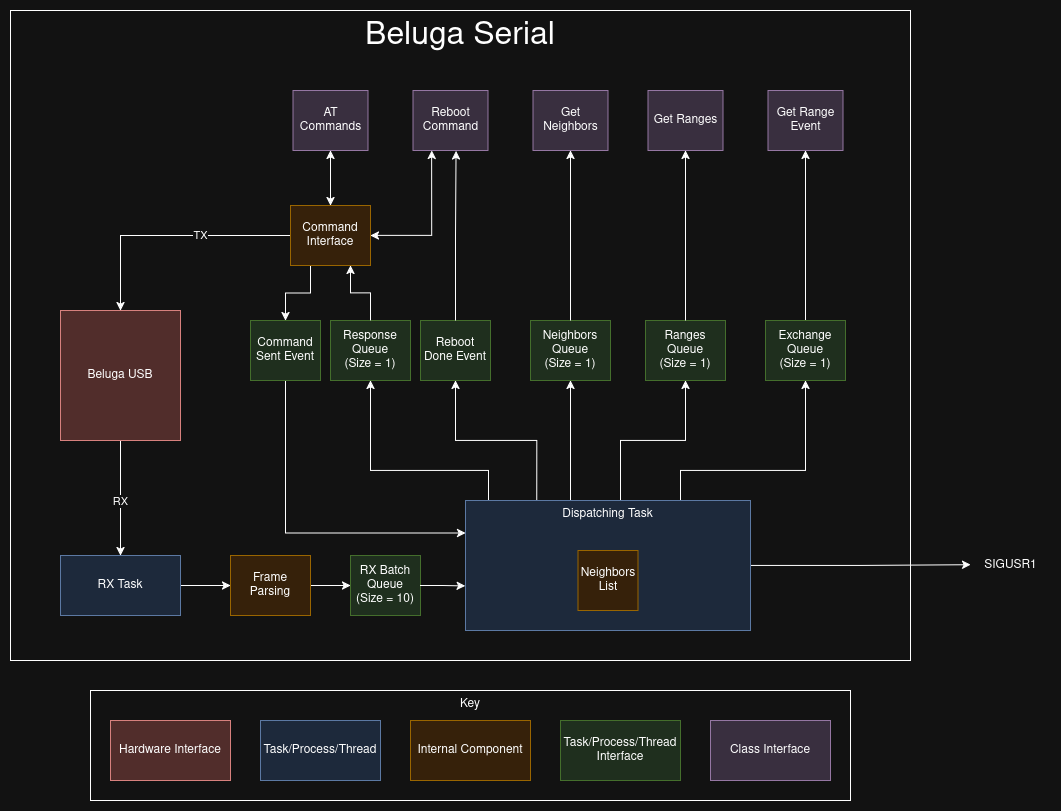

The diagram above was exported from draw.io. Its source (the exported page's mxGraphModel, read from the mxfile embedded in the PNG):
<mxGraphModel dx="1877" dy="1071" grid="1" gridSize="10" guides="1" tooltips="1" connect="1" arrows="1" fold="1" page="1" pageScale="1" pageWidth="850" pageHeight="1100" math="0" shadow="0">
  <root>
    <mxCell id="0" />
    <mxCell id="1" parent="0" />
    <mxCell id="b6ZTOprJLGGMBQ5NOJ0U-16" value="Beluga Serial" style="rounded=0;whiteSpace=wrap;html=1;verticalAlign=top;fontSize=32;" parent="1" vertex="1">
      <mxGeometry x="50" y="130" width="900" height="650" as="geometry" />
    </mxCell>
    <mxCell id="b6ZTOprJLGGMBQ5NOJ0U-18" value="" style="group" parent="1" connectable="0" vertex="1">
      <mxGeometry x="130" y="810" width="760" height="110" as="geometry" />
    </mxCell>
    <mxCell id="b6ZTOprJLGGMBQ5NOJ0U-8" value="Key" style="rounded=0;whiteSpace=wrap;html=1;verticalAlign=top;" parent="b6ZTOprJLGGMBQ5NOJ0U-18" vertex="1">
      <mxGeometry width="760" height="110" as="geometry" />
    </mxCell>
    <mxCell id="b6ZTOprJLGGMBQ5NOJ0U-4" value="Hardware Interface" style="rounded=0;whiteSpace=wrap;html=1;fillColor=#f8cecc;strokeColor=#b85450;" parent="b6ZTOprJLGGMBQ5NOJ0U-18" vertex="1">
      <mxGeometry x="20" y="30" width="120" height="60" as="geometry" />
    </mxCell>
    <mxCell id="b6ZTOprJLGGMBQ5NOJ0U-5" value="Task/Process/Thread" style="rounded=0;whiteSpace=wrap;html=1;fillColor=#dae8fc;strokeColor=#6c8ebf;" parent="b6ZTOprJLGGMBQ5NOJ0U-18" vertex="1">
      <mxGeometry x="170" y="30" width="120" height="60" as="geometry" />
    </mxCell>
    <mxCell id="b6ZTOprJLGGMBQ5NOJ0U-6" value="Internal Component" style="rounded=0;whiteSpace=wrap;html=1;fillColor=#ffe6cc;strokeColor=#d79b00;" parent="b6ZTOprJLGGMBQ5NOJ0U-18" vertex="1">
      <mxGeometry x="320" y="30" width="120" height="60" as="geometry" />
    </mxCell>
    <mxCell id="b6ZTOprJLGGMBQ5NOJ0U-7" value="Task/Process/Thread Interface" style="rounded=0;whiteSpace=wrap;html=1;fillColor=#d5e8d4;strokeColor=#82b366;" parent="b6ZTOprJLGGMBQ5NOJ0U-18" vertex="1">
      <mxGeometry x="470" y="30" width="120" height="60" as="geometry" />
    </mxCell>
    <mxCell id="b6ZTOprJLGGMBQ5NOJ0U-17" value="Class Interface" style="rounded=0;whiteSpace=wrap;html=1;fillColor=#e1d5e7;strokeColor=#9673a6;" parent="b6ZTOprJLGGMBQ5NOJ0U-18" vertex="1">
      <mxGeometry x="620" y="30" width="120" height="60" as="geometry" />
    </mxCell>
    <mxCell id="b6ZTOprJLGGMBQ5NOJ0U-22" value="&lt;div&gt;SIGUSR1&lt;/div&gt;" style="text;html=1;align=center;verticalAlign=middle;resizable=0;points=[];autosize=1;strokeColor=none;fillColor=none;" parent="1" vertex="1">
      <mxGeometry x="1010" y="670" width="80" height="30" as="geometry" />
    </mxCell>
    <mxCell id="b6ZTOprJLGGMBQ5NOJ0U-21" style="edgeStyle=orthogonalEdgeStyle;rounded=0;orthogonalLoop=1;jettySize=auto;html=1;exitX=1;exitY=0.5;exitDx=0;exitDy=0;entryX=0.002;entryY=0.475;entryDx=0;entryDy=0;entryPerimeter=0;" parent="1" source="6tTx8PuYqlJYidxyTvxT-5" edge="1" target="b6ZTOprJLGGMBQ5NOJ0U-22">
      <mxGeometry relative="1" as="geometry">
        <mxPoint x="860" y="684.9310344827586" as="targetPoint" />
      </mxGeometry>
    </mxCell>
    <mxCell id="e_DFlBqxSOS_8Y5adwmL-2" value="" style="edgeStyle=orthogonalEdgeStyle;rounded=0;orthogonalLoop=1;jettySize=auto;html=1;" edge="1" parent="1" source="6tTx8PuYqlJYidxyTvxT-1" target="e_DFlBqxSOS_8Y5adwmL-1">
      <mxGeometry relative="1" as="geometry" />
    </mxCell>
    <mxCell id="6tTx8PuYqlJYidxyTvxT-1" value="RX Task" style="rounded=0;whiteSpace=wrap;html=1;fillColor=#dae8fc;strokeColor=#6c8ebf;" parent="1" vertex="1">
      <mxGeometry x="100" y="675" width="120" height="60" as="geometry" />
    </mxCell>
    <mxCell id="6tTx8PuYqlJYidxyTvxT-42" style="edgeStyle=orthogonalEdgeStyle;rounded=0;orthogonalLoop=1;jettySize=auto;html=1;entryX=0.5;entryY=0;entryDx=0;entryDy=0;" parent="1" source="6tTx8PuYqlJYidxyTvxT-2" target="6tTx8PuYqlJYidxyTvxT-1" edge="1">
      <mxGeometry relative="1" as="geometry">
        <mxPoint x="120" y="670" as="targetPoint" />
        <Array as="points">
          <mxPoint x="160" y="590" />
          <mxPoint x="160" y="590" />
        </Array>
      </mxGeometry>
    </mxCell>
    <mxCell id="b6ZTOprJLGGMBQ5NOJ0U-3" value="RX" style="edgeLabel;html=1;align=center;verticalAlign=middle;resizable=0;points=[];" parent="6tTx8PuYqlJYidxyTvxT-42" connectable="0" vertex="1">
      <mxGeometry x="-0.399" y="1" relative="1" as="geometry">
        <mxPoint x="-1" y="26" as="offset" />
      </mxGeometry>
    </mxCell>
    <mxCell id="6tTx8PuYqlJYidxyTvxT-2" value="Beluga USB" style="rounded=0;whiteSpace=wrap;html=1;fillColor=#f8cecc;strokeColor=#b85450;" parent="1" vertex="1">
      <mxGeometry x="100" y="430" width="120" height="130" as="geometry" />
    </mxCell>
    <mxCell id="6tTx8PuYqlJYidxyTvxT-3" value="&lt;div&gt;RX Batch Queue&lt;br&gt;&lt;/div&gt;&lt;div&gt;(Size = 10)&lt;br&gt;&lt;/div&gt;" style="rounded=0;whiteSpace=wrap;html=1;fillColor=#d5e8d4;strokeColor=#82b366;" parent="1" vertex="1">
      <mxGeometry x="390" y="675" width="70" height="60" as="geometry" />
    </mxCell>
    <mxCell id="6tTx8PuYqlJYidxyTvxT-35" style="edgeStyle=orthogonalEdgeStyle;rounded=0;orthogonalLoop=1;jettySize=auto;html=1;exitX=0.111;exitY=0.002;exitDx=0;exitDy=0;entryX=0.5;entryY=1;entryDx=0;entryDy=0;exitPerimeter=0;" parent="1" source="6tTx8PuYqlJYidxyTvxT-5" target="6tTx8PuYqlJYidxyTvxT-22" edge="1">
      <mxGeometry relative="1" as="geometry">
        <Array as="points">
          <mxPoint x="528" y="590" />
          <mxPoint x="410" y="590" />
        </Array>
      </mxGeometry>
    </mxCell>
    <mxCell id="6tTx8PuYqlJYidxyTvxT-36" style="edgeStyle=orthogonalEdgeStyle;rounded=0;orthogonalLoop=1;jettySize=auto;html=1;exitX=0.25;exitY=0;exitDx=0;exitDy=0;entryX=0.5;entryY=1;entryDx=0;entryDy=0;" parent="1" source="6tTx8PuYqlJYidxyTvxT-5" target="6tTx8PuYqlJYidxyTvxT-25" edge="1">
      <mxGeometry relative="1" as="geometry" />
    </mxCell>
    <mxCell id="6tTx8PuYqlJYidxyTvxT-37" style="edgeStyle=orthogonalEdgeStyle;rounded=0;orthogonalLoop=1;jettySize=auto;html=1;entryX=0.5;entryY=1;entryDx=0;entryDy=0;" parent="1" source="6tTx8PuYqlJYidxyTvxT-5" target="6tTx8PuYqlJYidxyTvxT-20" edge="1">
      <mxGeometry relative="1" as="geometry">
        <Array as="points">
          <mxPoint x="610" y="590" />
          <mxPoint x="610" y="590" />
        </Array>
      </mxGeometry>
    </mxCell>
    <mxCell id="6tTx8PuYqlJYidxyTvxT-38" style="edgeStyle=orthogonalEdgeStyle;rounded=0;orthogonalLoop=1;jettySize=auto;html=1;exitX=0.536;exitY=0.001;exitDx=0;exitDy=0;entryX=0.5;entryY=1;entryDx=0;entryDy=0;exitPerimeter=0;" parent="1" source="6tTx8PuYqlJYidxyTvxT-5" target="6tTx8PuYqlJYidxyTvxT-18" edge="1">
      <mxGeometry relative="1" as="geometry">
        <Array as="points">
          <mxPoint x="660" y="620" />
          <mxPoint x="660" y="560" />
          <mxPoint x="725" y="560" />
        </Array>
      </mxGeometry>
    </mxCell>
    <mxCell id="e_DFlBqxSOS_8Y5adwmL-9" style="edgeStyle=orthogonalEdgeStyle;rounded=0;orthogonalLoop=1;jettySize=auto;html=1;" edge="1" parent="1" source="6tTx8PuYqlJYidxyTvxT-5" target="e_DFlBqxSOS_8Y5adwmL-5">
      <mxGeometry relative="1" as="geometry">
        <Array as="points">
          <mxPoint x="720" y="590" />
          <mxPoint x="845" y="590" />
        </Array>
      </mxGeometry>
    </mxCell>
    <mxCell id="6tTx8PuYqlJYidxyTvxT-5" value="Dispatching Task" style="rounded=0;whiteSpace=wrap;html=1;fillColor=#dae8fc;strokeColor=#6c8ebf;verticalAlign=top;" parent="1" vertex="1">
      <mxGeometry x="505" y="620" width="285" height="130" as="geometry" />
    </mxCell>
    <mxCell id="6tTx8PuYqlJYidxyTvxT-6" value="Neighbors List" style="rounded=0;whiteSpace=wrap;html=1;fillColor=#ffe6cc;strokeColor=#d79b00;" parent="1" vertex="1">
      <mxGeometry x="617.5" y="670" width="60" height="60" as="geometry" />
    </mxCell>
    <mxCell id="6tTx8PuYqlJYidxyTvxT-18" value="&lt;div&gt;Ranges Queue&lt;/div&gt;&lt;div&gt;(Size = 1)&lt;br&gt;&lt;/div&gt;" style="rounded=0;whiteSpace=wrap;html=1;fillColor=#d5e8d4;strokeColor=#82b366;" parent="1" vertex="1">
      <mxGeometry x="685" y="440" width="80" height="60" as="geometry" />
    </mxCell>
    <mxCell id="6tTx8PuYqlJYidxyTvxT-20" value="&lt;div&gt;Neighbors Queue&lt;/div&gt;&lt;div&gt;(Size = 1)&lt;br&gt;&lt;/div&gt;" style="rounded=0;whiteSpace=wrap;html=1;fillColor=#d5e8d4;strokeColor=#82b366;" parent="1" vertex="1">
      <mxGeometry x="570" y="440" width="80" height="60" as="geometry" />
    </mxCell>
    <mxCell id="6tTx8PuYqlJYidxyTvxT-22" value="&lt;div&gt;Response Queue&lt;/div&gt;&lt;div&gt;(Size = 1)&lt;br&gt;&lt;/div&gt;" style="rounded=0;whiteSpace=wrap;html=1;fillColor=#d5e8d4;strokeColor=#82b366;" parent="1" vertex="1">
      <mxGeometry x="370" y="440" width="80" height="60" as="geometry" />
    </mxCell>
    <mxCell id="6tTx8PuYqlJYidxyTvxT-34" style="edgeStyle=orthogonalEdgeStyle;rounded=0;orthogonalLoop=1;jettySize=auto;html=1;exitX=0.5;exitY=1;exitDx=0;exitDy=0;entryX=0;entryY=0.25;entryDx=0;entryDy=0;" parent="1" source="6tTx8PuYqlJYidxyTvxT-24" target="6tTx8PuYqlJYidxyTvxT-5" edge="1">
      <mxGeometry relative="1" as="geometry" />
    </mxCell>
    <mxCell id="6tTx8PuYqlJYidxyTvxT-24" value="Command Sent Event" style="rounded=0;whiteSpace=wrap;html=1;fillColor=#d5e8d4;strokeColor=#82b366;" parent="1" vertex="1">
      <mxGeometry x="290" y="440" width="70" height="60" as="geometry" />
    </mxCell>
    <mxCell id="6tTx8PuYqlJYidxyTvxT-25" value="Reboot Done Event" style="rounded=0;whiteSpace=wrap;html=1;fillColor=#d5e8d4;strokeColor=#82b366;" parent="1" vertex="1">
      <mxGeometry x="460" y="440" width="70" height="60" as="geometry" />
    </mxCell>
    <mxCell id="6tTx8PuYqlJYidxyTvxT-27" style="edgeStyle=orthogonalEdgeStyle;rounded=0;orthogonalLoop=1;jettySize=auto;html=1;entryX=0.75;entryY=1;entryDx=0;entryDy=0;" parent="1" source="6tTx8PuYqlJYidxyTvxT-22" target="6tTx8PuYqlJYidxyTvxT-26" edge="1">
      <mxGeometry relative="1" as="geometry" />
    </mxCell>
    <mxCell id="6tTx8PuYqlJYidxyTvxT-28" style="edgeStyle=orthogonalEdgeStyle;rounded=0;orthogonalLoop=1;jettySize=auto;html=1;exitX=0.25;exitY=1;exitDx=0;exitDy=0;entryX=0.5;entryY=0;entryDx=0;entryDy=0;" parent="1" source="6tTx8PuYqlJYidxyTvxT-26" target="6tTx8PuYqlJYidxyTvxT-24" edge="1">
      <mxGeometry relative="1" as="geometry" />
    </mxCell>
    <mxCell id="6tTx8PuYqlJYidxyTvxT-32" style="edgeStyle=orthogonalEdgeStyle;rounded=0;orthogonalLoop=1;jettySize=auto;html=1;exitX=1;exitY=0.5;exitDx=0;exitDy=0;entryX=-0.001;entryY=0.657;entryDx=0;entryDy=0;entryPerimeter=0;" parent="1" source="6tTx8PuYqlJYidxyTvxT-3" target="6tTx8PuYqlJYidxyTvxT-5" edge="1">
      <mxGeometry relative="1" as="geometry" />
    </mxCell>
    <mxCell id="6tTx8PuYqlJYidxyTvxT-39" style="edgeStyle=orthogonalEdgeStyle;rounded=0;orthogonalLoop=1;jettySize=auto;html=1;entryX=0.5;entryY=1;entryDx=0;entryDy=0;" parent="1" source="6tTx8PuYqlJYidxyTvxT-20" target="b6ZTOprJLGGMBQ5NOJ0U-12" edge="1">
      <mxGeometry relative="1" as="geometry">
        <mxPoint x="610" y="385" as="targetPoint" />
      </mxGeometry>
    </mxCell>
    <mxCell id="6tTx8PuYqlJYidxyTvxT-40" style="edgeStyle=orthogonalEdgeStyle;rounded=0;orthogonalLoop=1;jettySize=auto;html=1;entryX=0.5;entryY=1;entryDx=0;entryDy=0;" parent="1" source="6tTx8PuYqlJYidxyTvxT-18" target="b6ZTOprJLGGMBQ5NOJ0U-13" edge="1">
      <mxGeometry relative="1" as="geometry">
        <mxPoint x="725" y="385" as="targetPoint" />
      </mxGeometry>
    </mxCell>
    <mxCell id="b6ZTOprJLGGMBQ5NOJ0U-1" style="edgeStyle=orthogonalEdgeStyle;rounded=0;orthogonalLoop=1;jettySize=auto;html=1;exitX=0;exitY=0.5;exitDx=0;exitDy=0;entryX=0.5;entryY=0;entryDx=0;entryDy=0;" parent="1" source="6tTx8PuYqlJYidxyTvxT-26" target="6tTx8PuYqlJYidxyTvxT-2" edge="1">
      <mxGeometry relative="1" as="geometry" />
    </mxCell>
    <mxCell id="b6ZTOprJLGGMBQ5NOJ0U-2" value="TX" style="edgeLabel;html=1;align=center;verticalAlign=middle;resizable=0;points=[];" parent="b6ZTOprJLGGMBQ5NOJ0U-1" connectable="0" vertex="1">
      <mxGeometry x="-0.0354" relative="1" as="geometry">
        <mxPoint x="28" as="offset" />
      </mxGeometry>
    </mxCell>
    <mxCell id="b6ZTOprJLGGMBQ5NOJ0U-14" style="edgeStyle=orthogonalEdgeStyle;rounded=0;orthogonalLoop=1;jettySize=auto;html=1;entryX=0.5;entryY=0;entryDx=0;entryDy=0;startArrow=classic;startFill=1;" parent="1" source="b6ZTOprJLGGMBQ5NOJ0U-10" target="6tTx8PuYqlJYidxyTvxT-26" edge="1">
      <mxGeometry relative="1" as="geometry" />
    </mxCell>
    <mxCell id="b6ZTOprJLGGMBQ5NOJ0U-10" value="AT Commands" style="rounded=0;whiteSpace=wrap;html=1;fillColor=#e1d5e7;strokeColor=#9673a6;" parent="1" vertex="1">
      <mxGeometry x="332.5" y="210" width="75" height="60" as="geometry" />
    </mxCell>
    <mxCell id="b6ZTOprJLGGMBQ5NOJ0U-11" value="Reboot Command" style="rounded=0;whiteSpace=wrap;html=1;fillColor=#e1d5e7;strokeColor=#9673a6;" parent="1" vertex="1">
      <mxGeometry x="452.5" y="210" width="75" height="60" as="geometry" />
    </mxCell>
    <mxCell id="b6ZTOprJLGGMBQ5NOJ0U-12" value="Get Neighbors" style="rounded=0;whiteSpace=wrap;html=1;fillColor=#e1d5e7;strokeColor=#9673a6;" parent="1" vertex="1">
      <mxGeometry x="572.5" y="210" width="75" height="60" as="geometry" />
    </mxCell>
    <mxCell id="b6ZTOprJLGGMBQ5NOJ0U-13" value="Get Ranges" style="rounded=0;whiteSpace=wrap;html=1;fillColor=#e1d5e7;strokeColor=#9673a6;" parent="1" vertex="1">
      <mxGeometry x="687.5" y="210" width="75" height="60" as="geometry" />
    </mxCell>
    <mxCell id="6tTx8PuYqlJYidxyTvxT-26" value="Command Interface" style="rounded=0;whiteSpace=wrap;html=1;fillColor=#ffe6cc;strokeColor=#d79b00;" parent="1" vertex="1">
      <mxGeometry x="330" y="325" width="80" height="60" as="geometry" />
    </mxCell>
    <mxCell id="6tTx8PuYqlJYidxyTvxT-30" style="edgeStyle=orthogonalEdgeStyle;rounded=0;orthogonalLoop=1;jettySize=auto;html=1;entryX=1;entryY=0.5;entryDx=0;entryDy=0;startArrow=classic;startFill=1;exitX=0.25;exitY=1;exitDx=0;exitDy=0;" parent="1" source="b6ZTOprJLGGMBQ5NOJ0U-11" target="6tTx8PuYqlJYidxyTvxT-26" edge="1">
      <mxGeometry relative="1" as="geometry">
        <mxPoint x="450" y="355.0000000000002" as="sourcePoint" />
      </mxGeometry>
    </mxCell>
    <mxCell id="b6ZTOprJLGGMBQ5NOJ0U-15" style="edgeStyle=orthogonalEdgeStyle;rounded=0;orthogonalLoop=1;jettySize=auto;html=1;entryX=0.574;entryY=1.006;entryDx=0;entryDy=0;entryPerimeter=0;" parent="1" source="6tTx8PuYqlJYidxyTvxT-25" target="b6ZTOprJLGGMBQ5NOJ0U-11" edge="1">
      <mxGeometry relative="1" as="geometry" />
    </mxCell>
    <mxCell id="e_DFlBqxSOS_8Y5adwmL-3" value="" style="edgeStyle=orthogonalEdgeStyle;rounded=0;orthogonalLoop=1;jettySize=auto;html=1;" edge="1" parent="1" source="e_DFlBqxSOS_8Y5adwmL-1" target="6tTx8PuYqlJYidxyTvxT-3">
      <mxGeometry relative="1" as="geometry" />
    </mxCell>
    <mxCell id="e_DFlBqxSOS_8Y5adwmL-1" value="&lt;div&gt;Frame&lt;/div&gt;&lt;div&gt;Parsing&lt;/div&gt;" style="rounded=0;whiteSpace=wrap;html=1;fillColor=#ffe6cc;strokeColor=#d79b00;" vertex="1" parent="1">
      <mxGeometry x="270" y="675" width="80" height="60" as="geometry" />
    </mxCell>
    <mxCell id="e_DFlBqxSOS_8Y5adwmL-7" style="edgeStyle=orthogonalEdgeStyle;rounded=0;orthogonalLoop=1;jettySize=auto;html=1;entryX=0.5;entryY=1;entryDx=0;entryDy=0;" edge="1" parent="1" source="e_DFlBqxSOS_8Y5adwmL-5" target="e_DFlBqxSOS_8Y5adwmL-6">
      <mxGeometry relative="1" as="geometry" />
    </mxCell>
    <mxCell id="e_DFlBqxSOS_8Y5adwmL-5" value="&lt;div&gt;Exchange Queue&lt;/div&gt;&lt;div&gt;(Size = 1)&lt;br&gt;&lt;/div&gt;" style="rounded=0;whiteSpace=wrap;html=1;fillColor=#d5e8d4;strokeColor=#82b366;" vertex="1" parent="1">
      <mxGeometry x="805" y="440" width="80" height="60" as="geometry" />
    </mxCell>
    <mxCell id="e_DFlBqxSOS_8Y5adwmL-6" value="Get Range Event" style="rounded=0;whiteSpace=wrap;html=1;fillColor=#e1d5e7;strokeColor=#9673a6;" vertex="1" parent="1">
      <mxGeometry x="807.5" y="210" width="75" height="60" as="geometry" />
    </mxCell>
  </root>
</mxGraphModel>